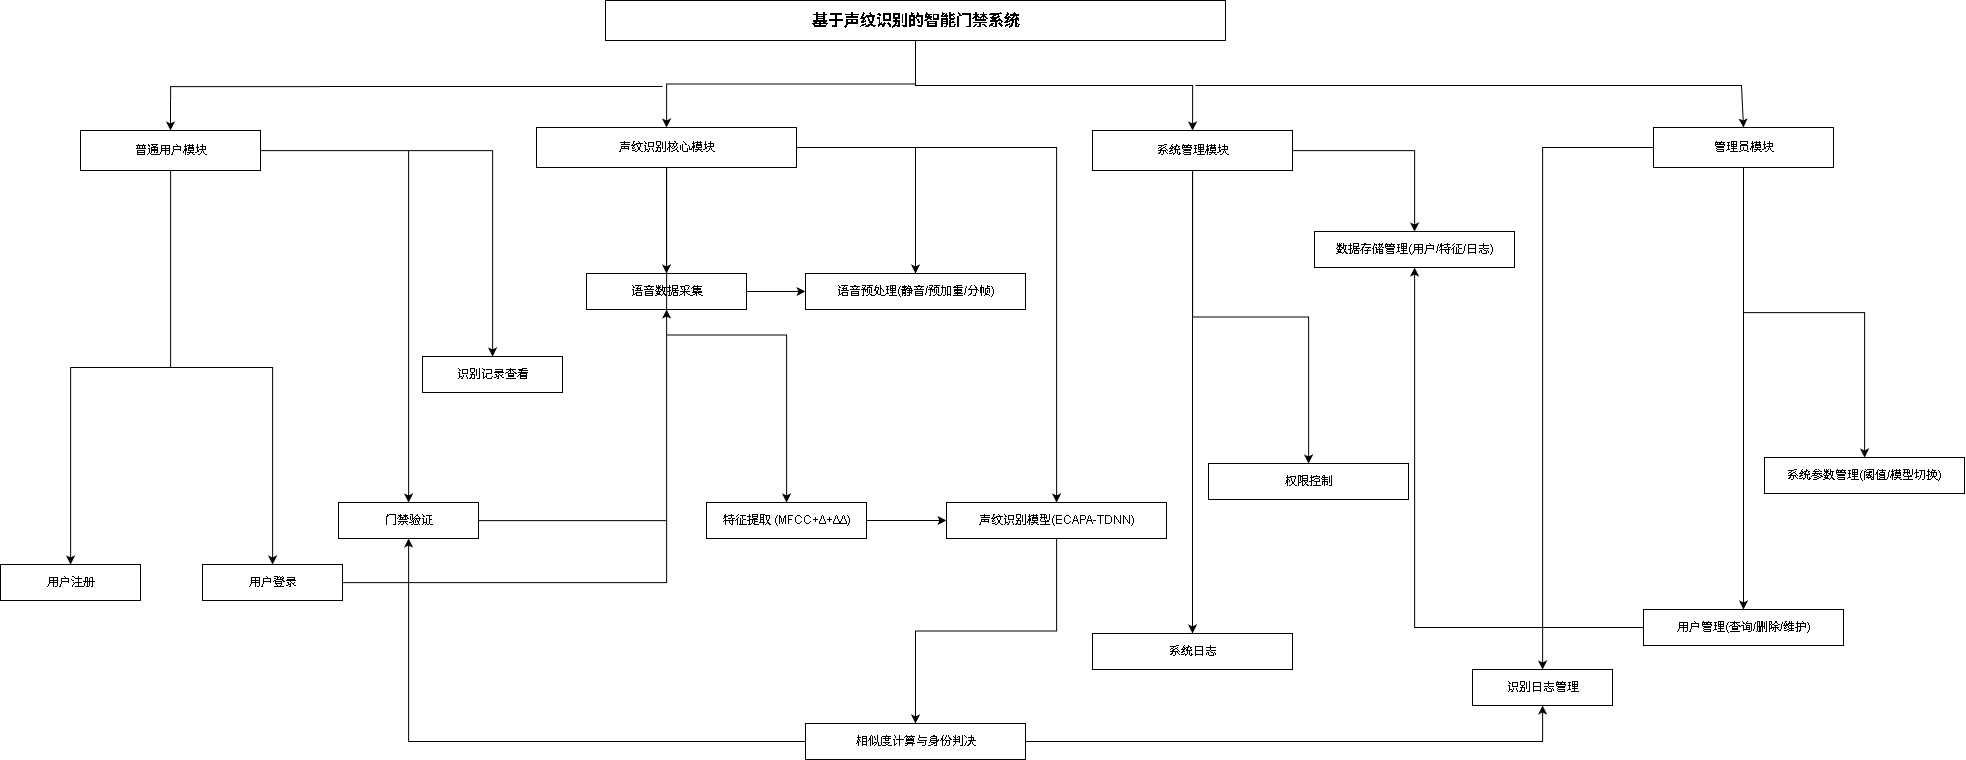

The diagram above was exported from draw.io. Its source (the exported page's mxGraphModel, read from the mxfile embedded in the PNG):
<mxGraphModel dx="2574" dy="1118" grid="0" gridSize="10" guides="1" tooltips="1" connect="1" arrows="1" fold="1" page="1" pageScale="1" pageWidth="827" pageHeight="1169" background="#ffffff" math="0" shadow="0" adaptiveColors="none">
  <root>
    <mxCell id="0" />
    <mxCell id="1" parent="0" />
    <mxCell id="cecM7oUFwumsKqnxTm3h-16" parent="1" style="fontSize=16;fontStyle=1;align=center;verticalAlign=middle;rounded=0;html=1;labelBackgroundColor=none;" value="基于声纹识别的智能门禁系统" vertex="1">
      <mxGeometry height="40" width="620" x="114" y="3" as="geometry" />
    </mxCell>
    <mxCell id="cecM7oUFwumsKqnxTm3h-17" parent="1" style="rounded=0;align=center;verticalAlign=middle;html=1;labelBackgroundColor=none;" value="普通用户模块" vertex="1">
      <mxGeometry height="40" width="180" x="-411" y="133" as="geometry" />
    </mxCell>
    <mxCell id="cecM7oUFwumsKqnxTm3h-18" parent="1" style="rounded=0;align=center;verticalAlign=middle;html=1;labelBackgroundColor=none;" value="声纹识别核心模块" vertex="1">
      <mxGeometry height="40" width="260" x="45" y="130" as="geometry" />
    </mxCell>
    <mxCell id="cecM7oUFwumsKqnxTm3h-19" parent="1" style="rounded=0;align=center;verticalAlign=middle;html=1;labelBackgroundColor=none;" value="管理员模块" vertex="1">
      <mxGeometry height="40" width="180" x="1162" y="130" as="geometry" />
    </mxCell>
    <mxCell id="cecM7oUFwumsKqnxTm3h-20" parent="1" style="rounded=0;align=center;verticalAlign=middle;html=1;labelBackgroundColor=none;" value="系统管理模块" vertex="1">
      <mxGeometry height="40" width="200" x="601" y="133" as="geometry" />
    </mxCell>
    <mxCell id="cecM7oUFwumsKqnxTm3h-21" parent="1" style="rounded=0;align=center;verticalAlign=middle;html=1;labelBackgroundColor=none;" value="用户注册" vertex="1">
      <mxGeometry height="36" width="140" x="-491" y="567" as="geometry" />
    </mxCell>
    <mxCell id="cecM7oUFwumsKqnxTm3h-22" parent="1" style="rounded=0;align=center;verticalAlign=middle;html=1;labelBackgroundColor=none;" value="用户登录" vertex="1">
      <mxGeometry height="36" width="140" x="-289" y="567" as="geometry" />
    </mxCell>
    <mxCell id="cecM7oUFwumsKqnxTm3h-23" parent="1" style="rounded=0;align=center;verticalAlign=middle;html=1;labelBackgroundColor=none;" value="门禁验证" vertex="1">
      <mxGeometry height="36" width="140" x="-153" y="505" as="geometry" />
    </mxCell>
    <mxCell id="cecM7oUFwumsKqnxTm3h-24" parent="1" style="rounded=0;align=center;verticalAlign=middle;html=1;labelBackgroundColor=none;" value="识别记录查看" vertex="1">
      <mxGeometry height="36" width="140" x="-69" y="359" as="geometry" />
    </mxCell>
    <mxCell id="cecM7oUFwumsKqnxTm3h-25" parent="1" style="rounded=0;align=center;verticalAlign=middle;html=1;labelBackgroundColor=none;" value="语音数据采集" vertex="1">
      <mxGeometry height="36" width="160" x="95" y="276" as="geometry" />
    </mxCell>
    <mxCell id="cecM7oUFwumsKqnxTm3h-26" parent="1" style="rounded=0;align=center;verticalAlign=middle;html=1;labelBackgroundColor=none;" value="语音预处理(静音/预加重/分帧)" vertex="1">
      <mxGeometry height="36" width="220" x="314" y="276" as="geometry" />
    </mxCell>
    <mxCell id="cecM7oUFwumsKqnxTm3h-27" parent="1" style="rounded=0;align=center;verticalAlign=middle;html=1;labelBackgroundColor=none;" value="特征提取 (MFCC+Δ+ΔΔ)" vertex="1">
      <mxGeometry height="36" width="160" x="215" y="505" as="geometry" />
    </mxCell>
    <mxCell id="cecM7oUFwumsKqnxTm3h-28" parent="1" style="rounded=0;align=center;verticalAlign=middle;html=1;labelBackgroundColor=none;" value="声纹识别模型(ECAPA-TDNN)" vertex="1">
      <mxGeometry height="36" width="220" x="455" y="505" as="geometry" />
    </mxCell>
    <mxCell id="cecM7oUFwumsKqnxTm3h-29" parent="1" style="rounded=0;align=center;verticalAlign=middle;html=1;labelBackgroundColor=none;" value="相似度计算与身份判决" vertex="1">
      <mxGeometry height="36" width="220" x="314" y="726" as="geometry" />
    </mxCell>
    <mxCell id="cecM7oUFwumsKqnxTm3h-30" parent="1" style="rounded=0;align=center;verticalAlign=middle;html=1;labelBackgroundColor=none;" value="用户管理(查询/删除/维护)" vertex="1">
      <mxGeometry height="36" width="200" x="1152" y="612" as="geometry" />
    </mxCell>
    <mxCell id="cecM7oUFwumsKqnxTm3h-31" parent="1" style="rounded=0;align=center;verticalAlign=middle;html=1;labelBackgroundColor=none;" value="识别日志管理" vertex="1">
      <mxGeometry height="36" width="140" x="981" y="672" as="geometry" />
    </mxCell>
    <mxCell id="cecM7oUFwumsKqnxTm3h-32" parent="1" style="rounded=0;align=center;verticalAlign=middle;html=1;labelBackgroundColor=none;" value="系统参数管理(阈值/模型切换)" vertex="1">
      <mxGeometry height="36" width="200" x="1273" y="460" as="geometry" />
    </mxCell>
    <mxCell id="cecM7oUFwumsKqnxTm3h-33" parent="1" style="rounded=0;align=center;verticalAlign=middle;html=1;labelBackgroundColor=none;" value="数据存储管理(用户/特征/日志)" vertex="1">
      <mxGeometry height="36" width="200" x="823" y="234" as="geometry" />
    </mxCell>
    <mxCell id="cecM7oUFwumsKqnxTm3h-34" parent="1" style="rounded=0;align=center;verticalAlign=middle;html=1;labelBackgroundColor=none;" value="权限控制" vertex="1">
      <mxGeometry height="36" width="200" x="717" y="466" as="geometry" />
    </mxCell>
    <mxCell id="cecM7oUFwumsKqnxTm3h-35" parent="1" style="rounded=0;align=center;verticalAlign=middle;html=1;labelBackgroundColor=none;" value="系统日志" vertex="1">
      <mxGeometry height="36" width="200" x="601" y="636" as="geometry" />
    </mxCell>
    <mxCell id="cecM7oUFwumsKqnxTm3h-37" edge="1" parent="1" source="cecM7oUFwumsKqnxTm3h-16" style="edgeStyle=orthogonalEdgeStyle;rounded=0;orthogonalLoop=1;labelBackgroundColor=none;fontColor=default;" target="cecM7oUFwumsKqnxTm3h-18">
      <mxGeometry relative="1" as="geometry" />
    </mxCell>
    <mxCell id="cecM7oUFwumsKqnxTm3h-39" edge="1" parent="1" source="cecM7oUFwumsKqnxTm3h-16" style="edgeStyle=orthogonalEdgeStyle;rounded=0;orthogonalLoop=1;labelBackgroundColor=none;fontColor=default;" target="cecM7oUFwumsKqnxTm3h-20">
      <mxGeometry relative="1" as="geometry" />
    </mxCell>
    <mxCell id="cecM7oUFwumsKqnxTm3h-40" edge="1" parent="1" source="cecM7oUFwumsKqnxTm3h-17" style="edgeStyle=orthogonalEdgeStyle;rounded=0;labelBackgroundColor=none;fontColor=default;" target="cecM7oUFwumsKqnxTm3h-21">
      <mxGeometry relative="1" as="geometry" />
    </mxCell>
    <mxCell id="cecM7oUFwumsKqnxTm3h-41" edge="1" parent="1" source="cecM7oUFwumsKqnxTm3h-17" style="edgeStyle=orthogonalEdgeStyle;rounded=0;labelBackgroundColor=none;fontColor=default;" target="cecM7oUFwumsKqnxTm3h-22">
      <mxGeometry relative="1" as="geometry" />
    </mxCell>
    <mxCell id="cecM7oUFwumsKqnxTm3h-42" edge="1" parent="1" source="cecM7oUFwumsKqnxTm3h-17" style="edgeStyle=orthogonalEdgeStyle;rounded=0;labelBackgroundColor=none;fontColor=default;" target="cecM7oUFwumsKqnxTm3h-23">
      <mxGeometry relative="1" as="geometry" />
    </mxCell>
    <mxCell id="cecM7oUFwumsKqnxTm3h-43" edge="1" parent="1" source="cecM7oUFwumsKqnxTm3h-17" style="edgeStyle=orthogonalEdgeStyle;rounded=0;labelBackgroundColor=none;fontColor=default;" target="cecM7oUFwumsKqnxTm3h-24">
      <mxGeometry relative="1" as="geometry" />
    </mxCell>
    <mxCell id="cecM7oUFwumsKqnxTm3h-44" edge="1" parent="1" source="cecM7oUFwumsKqnxTm3h-18" style="edgeStyle=orthogonalEdgeStyle;rounded=0;labelBackgroundColor=none;fontColor=default;" target="cecM7oUFwumsKqnxTm3h-25">
      <mxGeometry relative="1" as="geometry" />
    </mxCell>
    <mxCell id="cecM7oUFwumsKqnxTm3h-45" edge="1" parent="1" source="cecM7oUFwumsKqnxTm3h-18" style="edgeStyle=orthogonalEdgeStyle;rounded=0;labelBackgroundColor=none;fontColor=default;" target="cecM7oUFwumsKqnxTm3h-26">
      <mxGeometry relative="1" as="geometry" />
    </mxCell>
    <mxCell id="cecM7oUFwumsKqnxTm3h-46" edge="1" parent="1" source="cecM7oUFwumsKqnxTm3h-18" style="edgeStyle=orthogonalEdgeStyle;rounded=0;labelBackgroundColor=none;fontColor=default;" target="cecM7oUFwumsKqnxTm3h-27">
      <mxGeometry relative="1" as="geometry" />
    </mxCell>
    <mxCell id="cecM7oUFwumsKqnxTm3h-47" edge="1" parent="1" source="cecM7oUFwumsKqnxTm3h-18" style="edgeStyle=orthogonalEdgeStyle;rounded=0;labelBackgroundColor=none;fontColor=default;" target="cecM7oUFwumsKqnxTm3h-28">
      <mxGeometry relative="1" as="geometry" />
    </mxCell>
    <mxCell id="cecM7oUFwumsKqnxTm3h-48" edge="1" parent="1" source="cecM7oUFwumsKqnxTm3h-28" style="edgeStyle=orthogonalEdgeStyle;rounded=0;labelBackgroundColor=none;fontColor=default;" target="cecM7oUFwumsKqnxTm3h-29">
      <mxGeometry relative="1" as="geometry" />
    </mxCell>
    <mxCell id="cecM7oUFwumsKqnxTm3h-49" edge="1" parent="1" source="cecM7oUFwumsKqnxTm3h-27" style="edgeStyle=orthogonalEdgeStyle;rounded=0;labelBackgroundColor=none;fontColor=default;" target="cecM7oUFwumsKqnxTm3h-28">
      <mxGeometry relative="1" as="geometry" />
    </mxCell>
    <mxCell id="cecM7oUFwumsKqnxTm3h-50" edge="1" parent="1" source="cecM7oUFwumsKqnxTm3h-25" style="edgeStyle=orthogonalEdgeStyle;rounded=0;labelBackgroundColor=none;fontColor=default;" target="cecM7oUFwumsKqnxTm3h-26">
      <mxGeometry relative="1" as="geometry" />
    </mxCell>
    <mxCell id="cecM7oUFwumsKqnxTm3h-52" edge="1" parent="1" source="cecM7oUFwumsKqnxTm3h-19" style="edgeStyle=orthogonalEdgeStyle;rounded=0;labelBackgroundColor=none;fontColor=default;" target="cecM7oUFwumsKqnxTm3h-30">
      <mxGeometry relative="1" as="geometry" />
    </mxCell>
    <mxCell id="cecM7oUFwumsKqnxTm3h-53" edge="1" parent="1" source="cecM7oUFwumsKqnxTm3h-19" style="edgeStyle=orthogonalEdgeStyle;rounded=0;labelBackgroundColor=none;fontColor=default;" target="cecM7oUFwumsKqnxTm3h-31">
      <mxGeometry relative="1" as="geometry" />
    </mxCell>
    <mxCell id="cecM7oUFwumsKqnxTm3h-54" edge="1" parent="1" source="cecM7oUFwumsKqnxTm3h-19" style="edgeStyle=orthogonalEdgeStyle;rounded=0;labelBackgroundColor=none;fontColor=default;" target="cecM7oUFwumsKqnxTm3h-32">
      <mxGeometry relative="1" as="geometry" />
    </mxCell>
    <mxCell id="cecM7oUFwumsKqnxTm3h-55" edge="1" parent="1" source="cecM7oUFwumsKqnxTm3h-20" style="edgeStyle=orthogonalEdgeStyle;rounded=0;labelBackgroundColor=none;fontColor=default;" target="cecM7oUFwumsKqnxTm3h-33">
      <mxGeometry relative="1" as="geometry" />
    </mxCell>
    <mxCell id="cecM7oUFwumsKqnxTm3h-56" edge="1" parent="1" source="cecM7oUFwumsKqnxTm3h-20" style="edgeStyle=orthogonalEdgeStyle;rounded=0;labelBackgroundColor=none;fontColor=default;" target="cecM7oUFwumsKqnxTm3h-34">
      <mxGeometry relative="1" as="geometry" />
    </mxCell>
    <mxCell id="cecM7oUFwumsKqnxTm3h-57" edge="1" parent="1" source="cecM7oUFwumsKqnxTm3h-20" style="edgeStyle=orthogonalEdgeStyle;rounded=0;labelBackgroundColor=none;fontColor=default;" target="cecM7oUFwumsKqnxTm3h-35">
      <mxGeometry relative="1" as="geometry" />
    </mxCell>
    <mxCell id="cecM7oUFwumsKqnxTm3h-58" edge="1" parent="1" source="cecM7oUFwumsKqnxTm3h-22" style="edgeStyle=orthogonalEdgeStyle;rounded=0;labelBackgroundColor=none;fontColor=default;" target="cecM7oUFwumsKqnxTm3h-25">
      <mxGeometry relative="1" as="geometry" />
    </mxCell>
    <mxCell id="cecM7oUFwumsKqnxTm3h-59" edge="1" parent="1" source="cecM7oUFwumsKqnxTm3h-23" style="edgeStyle=orthogonalEdgeStyle;rounded=0;labelBackgroundColor=none;fontColor=default;" target="cecM7oUFwumsKqnxTm3h-25">
      <mxGeometry relative="1" as="geometry" />
    </mxCell>
    <mxCell id="cecM7oUFwumsKqnxTm3h-60" edge="1" parent="1" source="cecM7oUFwumsKqnxTm3h-30" style="edgeStyle=orthogonalEdgeStyle;rounded=0;labelBackgroundColor=none;fontColor=default;" target="cecM7oUFwumsKqnxTm3h-33">
      <mxGeometry relative="1" as="geometry" />
    </mxCell>
    <mxCell id="cecM7oUFwumsKqnxTm3h-61" edge="1" parent="1" source="cecM7oUFwumsKqnxTm3h-29" style="edgeStyle=orthogonalEdgeStyle;rounded=0;labelBackgroundColor=none;fontColor=default;" target="cecM7oUFwumsKqnxTm3h-23">
      <mxGeometry relative="1" as="geometry" />
    </mxCell>
    <mxCell id="cecM7oUFwumsKqnxTm3h-62" edge="1" parent="1" source="cecM7oUFwumsKqnxTm3h-29" style="edgeStyle=orthogonalEdgeStyle;rounded=0;labelBackgroundColor=none;fontColor=default;" target="cecM7oUFwumsKqnxTm3h-31">
      <mxGeometry relative="1" as="geometry" />
    </mxCell>
    <mxCell id="cecM7oUFwumsKqnxTm3h-69" edge="1" parent="1" style="edgeStyle=orthogonalEdgeStyle;rounded=0;orthogonalLoop=1;labelBackgroundColor=none;fontColor=default;entryX=0.5;entryY=0;entryDx=0;entryDy=0;" target="cecM7oUFwumsKqnxTm3h-17">
      <mxGeometry relative="1" as="geometry">
        <mxPoint x="171" y="89" as="sourcePoint" />
        <mxPoint x="100" y="150" as="targetPoint" />
      </mxGeometry>
    </mxCell>
    <mxCell id="cecM7oUFwumsKqnxTm3h-73" edge="1" parent="1" style="endArrow=classic;html=1;rounded=0;entryX=0.5;entryY=0;entryDx=0;entryDy=0;" target="cecM7oUFwumsKqnxTm3h-19" value="">
      <mxGeometry height="50" relative="1" width="50" as="geometry">
        <Array as="points">
          <mxPoint x="801" y="88" />
          <mxPoint x="1250" y="88" />
        </Array>
        <mxPoint x="704" y="88" as="sourcePoint" />
        <mxPoint x="1250" y="125" as="targetPoint" />
      </mxGeometry>
    </mxCell>
  </root>
</mxGraphModel>